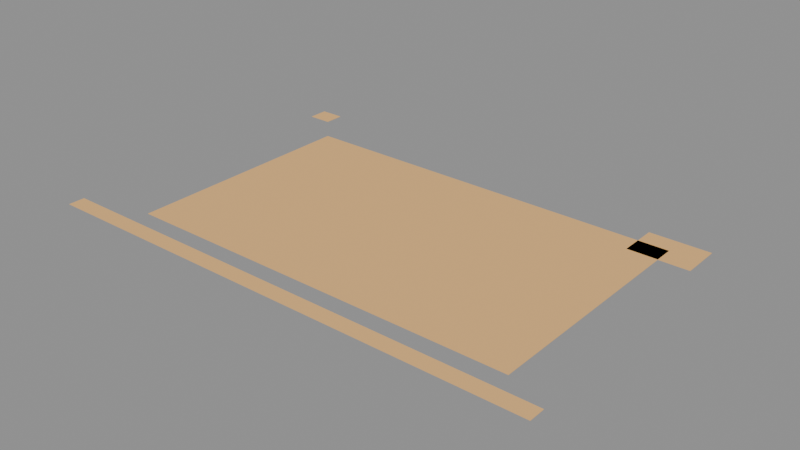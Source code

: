 # Source: LVL_KES_010_FuelFarm.blend  (saved by Blender 4.2.66; exported with 4.5.12 LTS)
import bpy
from mathutils import Matrix  # noqa: F401  (used for matrix-valued properties, if any)

bpy.ops.wm.read_factory_settings(use_empty=True)
scene = bpy.context.scene
scene.name = 'LVL_KES_010_FuelFarm'

# ---- collections
col_lvl_kes_010_fuelfarm = bpy.data.collections.new('LVL_KES_010_FuelFarm'); scene.collection.children.link(col_lvl_kes_010_fuelfarm)
col_lvl_kes_010_fuelfarm_blockout = bpy.data.collections.new('LVL_KES_010_FuelFarm_Blockout'); col_lvl_kes_010_fuelfarm.children.link(col_lvl_kes_010_fuelfarm_blockout)
col_lvl_kes_010_fuelfarm_terrain = bpy.data.collections.new('LVL_KES_010_FuelFarm_Terrain'); col_lvl_kes_010_fuelfarm.children.link(col_lvl_kes_010_fuelfarm_terrain)
col_lvl_kes_010_fuelfarm_markers = bpy.data.collections.new('LVL_KES_010_FuelFarm_Markers'); col_lvl_kes_010_fuelfarm.children.link(col_lvl_kes_010_fuelfarm_markers)
col_lvl_kes_010_fuelfarm_volumes = bpy.data.collections.new('LVL_KES_010_FuelFarm_Volumes'); col_lvl_kes_010_fuelfarm.children.link(col_lvl_kes_010_fuelfarm_volumes)
col_lvl_kes_010_fuelfarm_splines = bpy.data.collections.new('LVL_KES_010_FuelFarm_Splines'); col_lvl_kes_010_fuelfarm.children.link(col_lvl_kes_010_fuelfarm_splines)
col_lvl_kes_010_fuelfarm_cameras = bpy.data.collections.new('LVL_KES_010_FuelFarm_Cameras'); col_lvl_kes_010_fuelfarm.children.link(col_lvl_kes_010_fuelfarm_cameras)
col_lvl_kes_010_fuelfarm_reference = bpy.data.collections.new('LVL_KES_010_FuelFarm_Reference'); col_lvl_kes_010_fuelfarm.children.link(col_lvl_kes_010_fuelfarm_reference)

# ---- materials (node trees are filled in below, after node groups)
mat_mi_blockout_kes = bpy.data.materials.new('MI_Blockout_KES')
mat_mi_blockout_kes.diffuse_color = (0.85, 0.5, 0.2, 1.0)

# ---- material node trees

# ---- meshes
me_blk_tankrows_floor = bpy.data.meshes.new('BLK_TankRows_Floor')
me_blk_tankrows_floor.from_pydata([(-100.0, -60.0, -0.1), (-100.0, -60.0, 0.1), (-100.0, 60.0, -0.1), (-100.0, 60.0, 0.1), (100.0, -60.0, -0.1), (100.0, -60.0, 0.1), (100.0, 60.0, -0.1), (100.0, 60.0, 0.1)], [], [(0, 1, 3, 2), (2, 3, 7, 6), (6, 7, 5, 4), (4, 5, 1, 0), (2, 6, 4, 0), (7, 3, 1, 5)])
me_blk_tankrows_floor.materials.append(mat_mi_blockout_kes)
me_blk_tankrows_floor.update()
me_blk_pumphouse_floor = bpy.data.meshes.new('BLK_PumpHouse_Floor')
me_blk_pumphouse_floor.from_pydata([(-15.0, -10.0, -0.1), (-15.0, -10.0, 0.1), (-15.0, 10.0, -0.1), (-15.0, 10.0, 0.1), (15.0, -10.0, -0.1), (15.0, -10.0, 0.1), (15.0, 10.0, -0.1), (15.0, 10.0, 0.1)], [], [(0, 1, 3, 2), (2, 3, 7, 6), (6, 7, 5, 4), (4, 5, 1, 0), (2, 6, 4, 0), (7, 3, 1, 5)])
me_blk_pumphouse_floor.materials.append(mat_mi_blockout_kes)
me_blk_pumphouse_floor.update()
me_blk_farmoffice_floor = bpy.data.meshes.new('BLK_FarmOffice_Floor')
me_blk_farmoffice_floor.from_pydata([(-6.0, -5.0, -0.1), (-6.0, -5.0, 0.1), (-6.0, 5.0, -0.1), (-6.0, 5.0, 0.1), (6.0, -5.0, -0.1), (6.0, -5.0, 0.1), (6.0, 5.0, -0.1), (6.0, 5.0, 0.1)], [], [(0, 1, 3, 2), (2, 3, 7, 6), (6, 7, 5, 4), (4, 5, 1, 0), (2, 6, 4, 0), (7, 3, 1, 5)])
me_blk_farmoffice_floor.materials.append(mat_mi_blockout_kes)
me_blk_farmoffice_floor.update()
me_blk_piperacks_floor = bpy.data.meshes.new('BLK_PipeRacks_Floor')
me_blk_piperacks_floor.from_pydata([(-125.0, -4.0, -0.1), (-125.0, -4.0, 0.1), (-125.0, 4.0, -0.1), (-125.0, 4.0, 0.1), (125.0, -4.0, -0.1), (125.0, -4.0, 0.1), (125.0, 4.0, -0.1), (125.0, 4.0, 0.1)], [], [(0, 1, 3, 2), (2, 3, 7, 6), (6, 7, 5, 4), (4, 5, 1, 0), (2, 6, 4, 0), (7, 3, 1, 5)])
me_blk_piperacks_floor.materials.append(mat_mi_blockout_kes)
me_blk_piperacks_floor.update()
me_vol_room_tankrows = bpy.data.meshes.new('VOL_Room_TankRows')
me_vol_room_tankrows.from_pydata([(-100.0, -60.0, -12.5), (-100.0, -60.0, 12.5), (-100.0, 60.0, -12.5), (-100.0, 60.0, 12.5), (100.0, -60.0, -12.5), (100.0, -60.0, 12.5), (100.0, 60.0, -12.5), (100.0, 60.0, 12.5)], [], [(0, 1, 3, 2), (2, 3, 7, 6), (6, 7, 5, 4), (4, 5, 1, 0), (2, 6, 4, 0), (7, 3, 1, 5)])
me_vol_room_tankrows.update()
me_vol_room_pumphouse = bpy.data.meshes.new('VOL_Room_PumpHouse')
me_vol_room_pumphouse.from_pydata([(-15.0, -10.0, -4.0), (-15.0, -10.0, 4.0), (-15.0, 10.0, -4.0), (-15.0, 10.0, 4.0), (15.0, -10.0, -4.0), (15.0, -10.0, 4.0), (15.0, 10.0, -4.0), (15.0, 10.0, 4.0)], [], [(0, 1, 3, 2), (2, 3, 7, 6), (6, 7, 5, 4), (4, 5, 1, 0), (2, 6, 4, 0), (7, 3, 1, 5)])
me_vol_room_pumphouse.update()
me_vol_room_farmoffice = bpy.data.meshes.new('VOL_Room_FarmOffice')
me_vol_room_farmoffice.from_pydata([(-6.0, -5.0, -2.0), (-6.0, -5.0, 2.0), (-6.0, 5.0, -2.0), (-6.0, 5.0, 2.0), (6.0, -5.0, -2.0), (6.0, -5.0, 2.0), (6.0, 5.0, -2.0), (6.0, 5.0, 2.0)], [], [(0, 1, 3, 2), (2, 3, 7, 6), (6, 7, 5, 4), (4, 5, 1, 0), (2, 6, 4, 0), (7, 3, 1, 5)])
me_vol_room_farmoffice.update()
me_vol_room_piperacks = bpy.data.meshes.new('VOL_Room_PipeRacks')
me_vol_room_piperacks.from_pydata([(-125.0, -4.0, -5.0), (-125.0, -4.0, 5.0), (-125.0, 4.0, -5.0), (-125.0, 4.0, 5.0), (125.0, -4.0, -5.0), (125.0, -4.0, 5.0), (125.0, 4.0, -5.0), (125.0, 4.0, 5.0)], [], [(0, 1, 3, 2), (2, 3, 7, 6), (6, 7, 5, 4), (4, 5, 1, 0), (2, 6, 4, 0), (7, 3, 1, 5)])
me_vol_room_piperacks.update()
me_ref_bounds = bpy.data.meshes.new('REF_Bounds')
me_ref_bounds.from_pydata([(-150.0, -100.0, -12.5), (-150.0, -100.0, 12.5), (-150.0, 100.0, -12.5), (-150.0, 100.0, 12.5), (150.0, -100.0, -12.5), (150.0, -100.0, 12.5), (150.0, 100.0, -12.5), (150.0, 100.0, 12.5)], [], [(0, 1, 3, 2), (2, 3, 7, 6), (6, 7, 5, 4), (4, 5, 1, 0), (2, 6, 4, 0), (7, 3, 1, 5)])
me_ref_bounds.update()
me_ref_human_1p8m = bpy.data.meshes.new('REF_Human_1p8m')
me_ref_human_1p8m.from_pydata([(0.0, 0.3, -0.9), (0.0, 0.3, 0.9), (0.15, 0.2598, -0.9), (0.15, 0.2598, 0.9), (0.2598, 0.15, -0.9), (0.2598, 0.15, 0.9), (0.3, 0.0, -0.9), (0.3, 0.0, 0.9), (0.2598, -0.15, -0.9), (0.2598, -0.15, 0.9), (0.15, -0.2598, -0.9), (0.15, -0.2598, 0.9), (0.0, -0.3, -0.9), (0.0, -0.3, 0.9), (-0.15, -0.2598, -0.9), (-0.15, -0.2598, 0.9), (-0.2598, -0.15, -0.9), (-0.2598, -0.15, 0.9), (-0.3, 0.0, -0.9), (-0.3, 0.0, 0.9), (-0.2598, 0.15, -0.9), (-0.2598, 0.15, 0.9), (-0.15, 0.2598, -0.9), (-0.15, 0.2598, 0.9)], [], [(0, 1, 3, 2), (2, 3, 5, 4), (4, 5, 7, 6), (6, 7, 9, 8), (8, 9, 11, 10), (10, 11, 13, 12), (12, 13, 15, 14), (14, 15, 17, 16), (16, 17, 19, 18), (18, 19, 21, 20), (3, 1, 23, 21, 19, 17, 15, 13, 11, 9, 7, 5), (20, 21, 23, 22), (22, 23, 1, 0), (0, 2, 4, 6, 8, 10, 12, 14, 16, 18, 20, 22)])
me_ref_human_1p8m.update()

# ---- objects
ob_lvl_kes_010_fuelfarm = bpy.data.objects.new('LVL_KES_010_FuelFarm', None)
ob_blk_tankrows_floor = bpy.data.objects.new('BLK_TankRows_Floor', me_blk_tankrows_floor)
ob_blk_pumphouse_floor = bpy.data.objects.new('BLK_PumpHouse_Floor', me_blk_pumphouse_floor)
ob_blk_farmoffice_floor = bpy.data.objects.new('BLK_FarmOffice_Floor', me_blk_farmoffice_floor)
ob_blk_piperacks_floor = bpy.data.objects.new('BLK_PipeRacks_Floor', me_blk_piperacks_floor)
ob_ps_m1_05_fuel = bpy.data.objects.new('PS_M1_05_Fuel', None)
ob_sp_bloater_01 = bpy.data.objects.new('SP_Bloater_01', None)
ob_sp_bloater_02 = bpy.data.objects.new('SP_Bloater_02', None)
ob_sp_walt = bpy.data.objects.new('SP_Walt', None)
ob_vol_room_tankrows = bpy.data.objects.new('VOL_Room_TankRows', me_vol_room_tankrows)
ob_vol_room_pumphouse = bpy.data.objects.new('VOL_Room_PumpHouse', me_vol_room_pumphouse)
ob_vol_room_farmoffice = bpy.data.objects.new('VOL_Room_FarmOffice', me_vol_room_farmoffice)
ob_vol_room_piperacks = bpy.data.objects.new('VOL_Room_PipeRacks', me_vol_room_piperacks)
ob_ref_bounds = bpy.data.objects.new('REF_Bounds', me_ref_bounds)
ob_ref_human_1p8m = bpy.data.objects.new('REF_Human_1p8m', me_ref_human_1p8m)

# ---- transforms, parenting, visibility, modifiers, constraints
ob_lvl_kes_010_fuelfarm.location = (0.0, 0.0, 0.0)
ob_lvl_kes_010_fuelfarm.empty_display_type = 'CUBE'
ob_lvl_kes_010_fuelfarm.empty_display_size = 2.0
ob_blk_tankrows_floor.location = (0.0, 0.0, -0.1)
ob_blk_pumphouse_floor.location = (100.0, 60.0, -0.1)
ob_blk_farmoffice_floor.location = (-120.0, 80.0, -0.1)
ob_blk_piperacks_floor.location = (0.0, -80.0, 5.9)
ob_ps_m1_05_fuel.location = (0.0, 0.0, 0.1)
ob_ps_m1_05_fuel.empty_display_type = 'ARROWS'
ob_sp_bloater_01.location = (103.0, 63.0, 0.0)
ob_sp_bloater_01.empty_display_type = 'SPHERE'
ob_sp_bloater_01.empty_display_size = 2.0
ob_sp_bloater_02.location = (-117.0, 83.0, 0.0)
ob_sp_bloater_02.empty_display_type = 'SPHERE'
ob_sp_bloater_02.empty_display_size = 2.0
ob_sp_walt.location = (3.0, -77.0, 6.0)
ob_sp_walt.empty_display_type = 'SPHERE'
ob_sp_walt.empty_display_size = 2.0
ob_vol_room_tankrows.location = (0.0, 0.0, 12.5)
ob_vol_room_tankrows.hide_render = True
ob_vol_room_tankrows.display_type = 'WIRE'
ob_vol_room_pumphouse.location = (100.0, 60.0, 4.0)
ob_vol_room_pumphouse.hide_render = True
ob_vol_room_pumphouse.display_type = 'WIRE'
ob_vol_room_farmoffice.location = (-120.0, 80.0, 2.0)
ob_vol_room_farmoffice.hide_render = True
ob_vol_room_farmoffice.display_type = 'WIRE'
ob_vol_room_piperacks.location = (0.0, -80.0, 11.0)
ob_vol_room_piperacks.hide_render = True
ob_vol_room_piperacks.display_type = 'WIRE'
ob_ref_bounds.location = (0.0, 0.0, 12.5)
ob_ref_bounds.hide_render = True
ob_ref_bounds.display_type = 'WIRE'
ob_ref_human_1p8m.location = (1.5, 0.0, 0.9)
ob_ref_human_1p8m.hide_render = True
ob_ref_human_1p8m.display_type = 'WIRE'

# ---- collection membership
scene.collection.objects.link(ob_lvl_kes_010_fuelfarm)
col_lvl_kes_010_fuelfarm_blockout.objects.link(ob_blk_tankrows_floor)
col_lvl_kes_010_fuelfarm_blockout.objects.link(ob_blk_pumphouse_floor)
col_lvl_kes_010_fuelfarm_blockout.objects.link(ob_blk_farmoffice_floor)
col_lvl_kes_010_fuelfarm_blockout.objects.link(ob_blk_piperacks_floor)
col_lvl_kes_010_fuelfarm_markers.objects.link(ob_ps_m1_05_fuel)
col_lvl_kes_010_fuelfarm_markers.objects.link(ob_sp_bloater_01)
col_lvl_kes_010_fuelfarm_markers.objects.link(ob_sp_bloater_02)
col_lvl_kes_010_fuelfarm_markers.objects.link(ob_sp_walt)
col_lvl_kes_010_fuelfarm_volumes.objects.link(ob_vol_room_tankrows)
col_lvl_kes_010_fuelfarm_volumes.objects.link(ob_vol_room_pumphouse)
col_lvl_kes_010_fuelfarm_volumes.objects.link(ob_vol_room_farmoffice)
col_lvl_kes_010_fuelfarm_volumes.objects.link(ob_vol_room_piperacks)
col_lvl_kes_010_fuelfarm_reference.objects.link(ob_ref_bounds)
col_lvl_kes_010_fuelfarm_reference.objects.link(ob_ref_human_1p8m)

# ---- scene / render settings (as saved in the file)
scene.frame_start = 1; scene.frame_end = 250; scene.frame_set(1)
scene.render.engine = 'BLENDER_EEVEE_NEXT'
bpy.context.view_layer.update()

# ---- added for rendering (the .blend has no active camera and no usable light): camera, sun + grey world if the file has none
cam_auto = bpy.data.cameras.new('AutoCamera')
cam_auto.lens = 50.0
cam_auto.sensor_width = 36.0
cam_auto.clip_end = 4914.41
ob_auto_camera = bpy.data.objects.new('AutoCamera', cam_auto)
scene.collection.objects.link(ob_auto_camera)
ob_auto_camera.location = (279.524, -335.529, 226.92)
ob_auto_camera.rotation_euler = (1.09748, -7.21219e-08, 0.694738)
scene.camera = ob_auto_camera
light_auto_sun = bpy.data.lights.new('AutoSun', 'SUN')
light_auto_sun.energy = 3.0
light_auto_sun.angle = 0.0523599
ob_auto_sun = bpy.data.objects.new('AutoSun', light_auto_sun)
scene.collection.objects.link(ob_auto_sun)
ob_auto_sun.rotation_euler = (0.872665, 0.174533, 0.523599)
if scene.world is None:
    world_auto = bpy.data.worlds.new('AutoWorld')
    world_auto.color = (0.3, 0.3, 0.3)
    scene.world = world_auto
bpy.context.view_layer.update()
